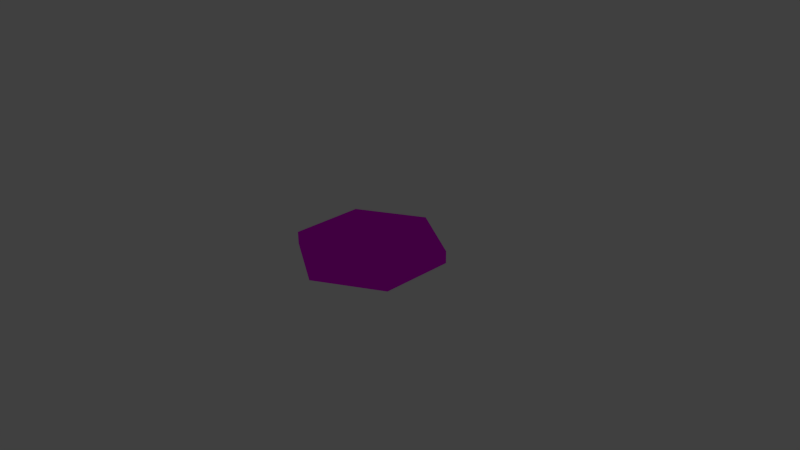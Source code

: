 # Source: Tile.blend  (saved by Blender 2.73.0; exported with 4.5.12 LTS)
import bpy
from mathutils import Matrix  # noqa: F401  (used for matrix-valued properties, if any)

bpy.ops.wm.read_factory_settings(use_empty=True)
scene = bpy.context.scene
scene.name = 'Scene'

# ---- collections
col_collection_1 = bpy.data.collections.new('Collection 1'); scene.collection.children.link(col_collection_1)

# ---- images (referenced by path relative to the original .blend; pixels are not part of the script)
import os
ASSET_DIR = os.environ.get("B2B_ASSET_DIR", "")  # directory of the original .blend (textures are referenced by path, not embedded)
HERE = os.path.dirname(os.path.abspath(__file__))  # packed textures are extracted next to this script under _unpacked/

def load_image(name, relpath, width, height, colorspace="sRGB"):
    """Load a texture the original file referenced (path relative to the .blend, or extracted next to this script)."""
    p = next((c for c in (os.path.join(HERE, relpath), os.path.join(ASSET_DIR, relpath)) if relpath and os.path.exists(c)), "")
    if p:
        img = bpy.data.images.load(p, check_existing=True)
        img.name = name
    else:  # same state as the original file: an image datablock whose file is absent (Cycles renders it pink)
        img = bpy.data.images.new(name, width, height)
        img.source = "FILE"
        img.filepath = "//" + (relpath or name)
    img.colorspace_settings.name = colorspace
    return img
img_floor_jpg = load_image('Floor.jpg', 'Floor.jpg', 1024, 1024, 'sRGB')

# ---- materials (node trees are filled in below, after node groups)
mat_material_001 = bpy.data.materials.new('Material.001')
mat_material_001.alpha_threshold = 0.0
mat_material_001.roughness = 0.5

# ---- material node trees
mat_material_001.use_nodes = True; mat_material_001.node_tree.nodes.clear()
_N = mat_material_001.node_tree.nodes; _L = mat_material_001.node_tree.links
n0 = _N.new('ShaderNodeOutputMaterial'); n0.name = 'Material Output'; n0.location = (300, 300)
n1 = _N.new('ShaderNodeBsdfAnisotropic'); n1.name = 'Glossy BSDF'; n1.location = (100, 300)
n1.distribution = 'GGX'
n1.inputs[1].default_value = 0.0
n2 = _N.new('ShaderNodeTexImage'); n2.name = 'Image Texture'; n2.location = (-90, 300)
n2.width = 140
n2.image = img_floor_jpg
_L.new(n1.outputs[0], n0.inputs[0])
_L.new(n2.outputs[0], n1.inputs[0])
n0.is_active_output = True

# ---- world
world_world = bpy.data.worlds.new('World'); scene.world = world_world
world_world.color = (0.05088, 0.05088, 0.05088)
world_world.use_sun_shadow = False
world_world.sun_shadow_jitter_overblur = 0.0
world_world.cycles.sampling_method = 'MANUAL'
world_world.cycles.sample_map_resolution = 256

# ---- cameras
cam_camera = bpy.data.cameras.new('Camera')
cam_camera.clip_end = 100.0
cam_camera.lens = 35.0
cam_camera.sensor_width = 32.0
cam_camera.sensor_height = 18.0
cam_camera.ortho_scale = 7.314
cam_camera.dof.focus_distance = 0.0

# ---- lights
light_lamp = bpy.data.lights.new('Lamp', 'POINT')
light_lamp.transmission_factor = 0.0
light_lamp.cutoff_distance = 30.0
light_lamp.energy = 100.0
light_lamp.shadow_buffer_clip_start = 1.001
light_lamp.shadow_soft_size = 0.1
light_lamp.shadow_maximum_resolution = 0.006
light_lamp.use_absolute_resolution = True
light_lamp.cycles.use_multiple_importance_sampling = False

# ---- meshes
me_circle = bpy.data.meshes.new('Circle')
me_circle.from_pydata([(0.0, 1.0, 0.0), (-0.866, 0.5, 0.0), (-0.866, -0.5, 0.0), (8.742e-08, -1.0, 0.0), (0.866, -0.5, 0.0), (0.866, 0.5, 0.0), (0.0, 1.0, 0.1692), (-0.866, 0.5, 0.1692), (-0.866, -0.5, 0.1692), (8.742e-08, -1.0, 0.1692), (0.866, -0.5, 0.1692), (0.866, 0.5, 0.1692)], [], [(1, 0, 5, 4, 3, 2), (7, 8, 9, 10, 11, 6), (5, 0, 6, 11), (4, 5, 11, 10), (3, 4, 10, 9), (2, 3, 9, 8), (1, 2, 8, 7), (0, 1, 7, 6)])
_uv = me_circle.uv_layers.new(name='UVMap')
_uv.uv.foreach_set('vector', [0.8686, 0.7515, 0.8686, 0.2485, 0.433, -0.003004, -0.002589, 0.2485, -0.002589, 0.7515, 0.433, 1.003, 0.8686, 0.7515, 0.433, 1.003, -0.002589, 0.7515, -0.002589, 0.2485, 0.433, -0.003004, 0.8686, 0.2485, 0.433, -0.003004, 0.8686, 0.2485, 0.8686, 0.2485, 0.433, -0.003004, -0.002589, 0.2485, 0.433, -0.003004, 0.433, -0.003004, -0.002589, 0.2485, -0.002589, 0.7515, -0.002589, 0.2485, -0.002589, 0.2485, -0.002589, 0.7515, 0.433, 1.003, -0.002589, 0.7515, -0.002589, 0.7515, 0.433, 1.003, 0.8686, 0.7515, 0.433, 1.003, 0.433, 1.003, 0.8686, 0.7515, 0.8686, 0.2485, 0.8686, 0.7515, 0.8686, 0.7515, 0.8686, 0.2485])
me_circle.materials.append(mat_material_001)
me_circle.use_remesh_preserve_volume = False
me_circle.use_remesh_preserve_attributes = False
me_circle.use_mirror_vertex_groups = False
me_circle.update()

# ---- objects
ob_circle = bpy.data.objects.new('Circle', me_circle)
ob_lamp = bpy.data.objects.new('Lamp', light_lamp)
ob_camera = bpy.data.objects.new('Camera', cam_camera)

# ---- transforms, parenting, visibility, modifiers, constraints
ob_circle.location = (0.0, 0.0, 0.0)
ob_circle.lineart.crease_threshold = 0.0
ob_lamp.location = (4.076, 1.005, 5.904)
ob_lamp.rotation_euler = (0.6503, 0.05522, 1.866)
ob_lamp.lock_rotations_4d = False
ob_lamp.empty_display_type = 'ARROWS'
ob_lamp.color = (0.0, 0.0, 0.0, 0.0)
ob_lamp.lineart.crease_threshold = 0.0
ob_camera.location = (7.53, -6.498, 5.344)
ob_camera.rotation_euler = (1.109, 0.01082, 0.8149)
ob_camera.lock_rotations_4d = False
ob_camera.empty_display_type = 'ARROWS'
ob_camera.color = (0.0, 0.0, 0.0, 0.0)
ob_camera.display_type = 'WIRE'
ob_camera.lineart.crease_threshold = 0.0

# ---- collection membership
col_collection_1.objects.link(ob_circle)
col_collection_1.objects.link(ob_lamp)
col_collection_1.objects.link(ob_camera)

# ---- scene / render settings (as saved in the file)
scene.camera = ob_camera
scene.frame_start = 1; scene.frame_end = 250; scene.frame_set(3)
scene.render.engine = 'CYCLES'
scene.render.resolution_percentage = 50
scene.render.dither_intensity = 0.0
scene.cycles.use_denoising = False
scene.cycles.samples = 10
scene.cycles.sampling_pattern = 'TABULATED_SOBOL'
scene.cycles.light_sampling_threshold = 0.0
scene.cycles.use_adaptive_sampling = False
scene.cycles.use_light_tree = False
scene.cycles.blur_glossy = 0.0
scene.cycles.pixel_filter_type = 'GAUSSIAN'
scene.cycles.sample_clamp_indirect = 0.0
scene.view_settings.view_transform = 'Standard'
bpy.context.view_layer.update()
